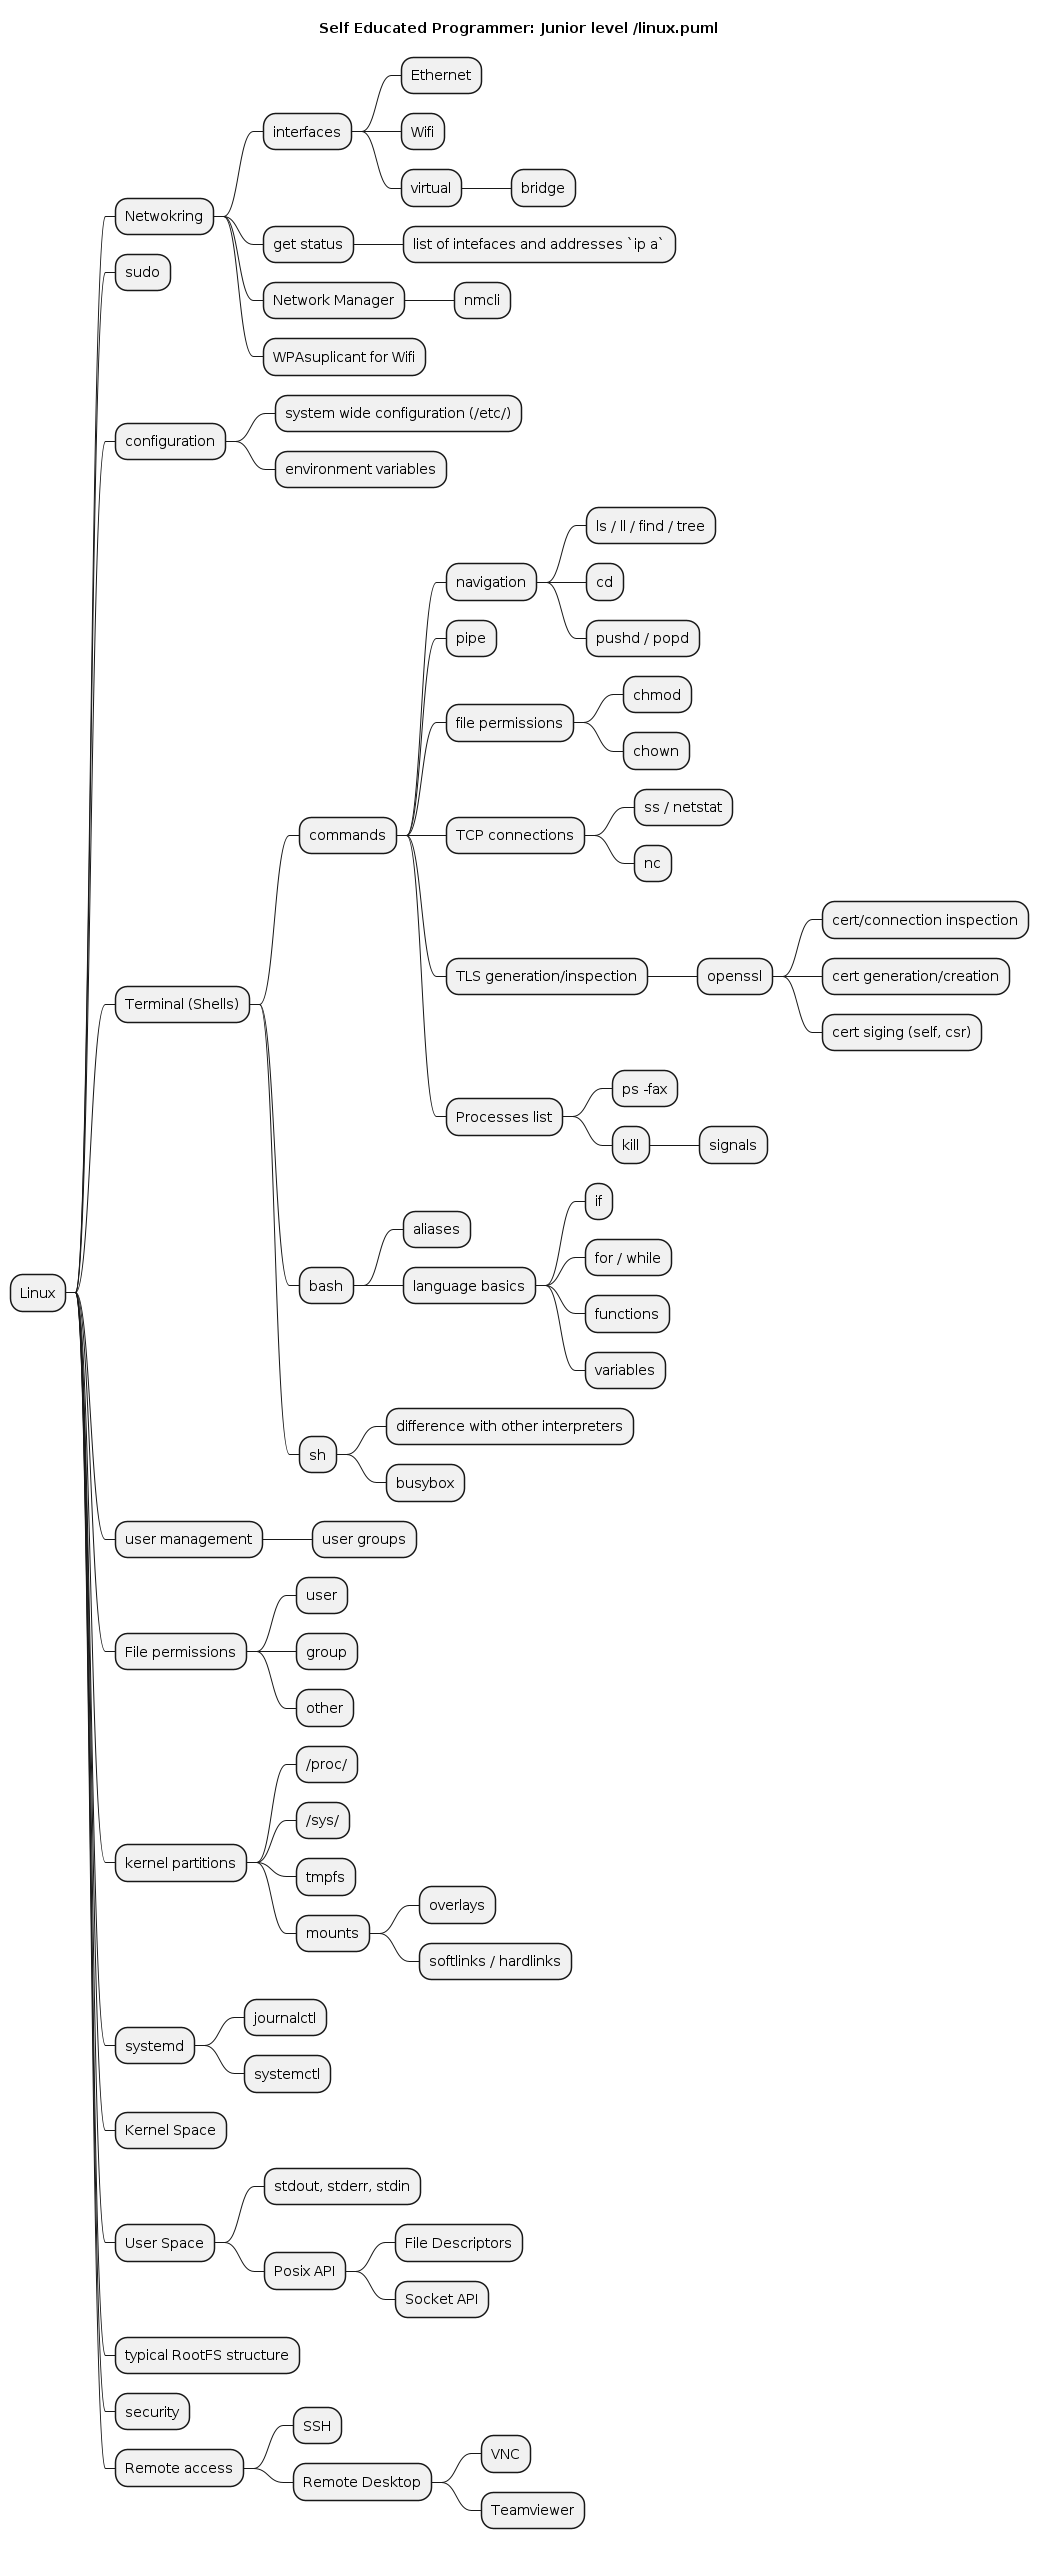

The diagram above was rendered by PlantUML. Its source (embedded in the PNG):
@startmindmap
title Self Educated Programmer: Junior level /linux.puml


* Linux
** Netwokring
*** interfaces
**** Ethernet
**** Wifi
**** virtual
***** bridge
*** get status
**** list of intefaces and addresses `ip a`
*** Network Manager
**** nmcli
*** WPAsuplicant for Wifi
** sudo
** configuration
*** system wide configuration (/etc/)
*** environment variables
** Terminal (Shells)
*** commands
**** navigation
***** ls / ll / find / tree
***** cd
***** pushd / popd
**** pipe
**** file permissions
***** chmod
***** chown
**** TCP connections
***** ss / netstat
***** nc
**** TLS generation/inspection
***** openssl
****** cert/connection inspection
****** cert generation/creation
****** cert siging (self, csr)
**** Processes list
***** ps -fax
***** kill
****** signals
*** bash
**** aliases
**** language basics
***** if
***** for / while
***** functions
***** variables
*** sh
**** difference with other interpreters
**** busybox
** user management
*** user groups
** File permissions
*** user
*** group
*** other
** kernel partitions
*** /proc/
*** /sys/
*** tmpfs
*** mounts
**** overlays
**** softlinks / hardlinks
** systemd
*** journalctl
*** systemctl
** Kernel Space
** User Space
*** stdout, stderr, stdin
*** Posix API
**** File Descriptors
**** Socket API
** typical RootFS structure
** security
** Remote access
*** SSH
*** Remote Desktop
**** VNC
**** Teamviewer


@endmindmap